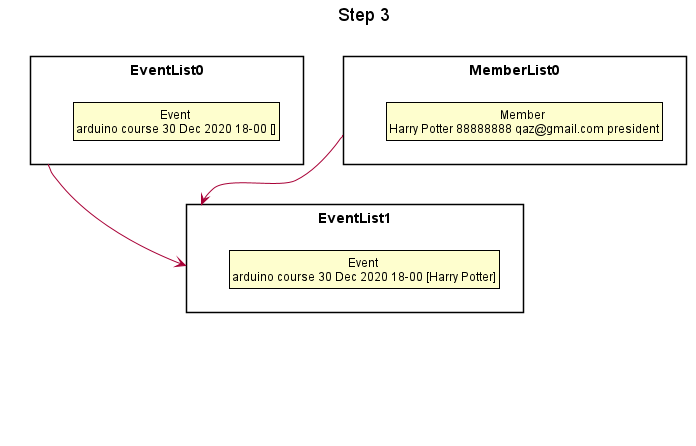

The diagram above was rendered by PlantUML. Its source (embedded in the PNG):
@startuml





skinparam BackgroundColor #FFFFFFF

skinparam Shadowing false

skinparam Class {
    FontColor #FFFFFF
    BorderThickness 1
    BorderColor #FFFFFF
    StereotypeFontColor #FFFFFF
    FontName Arial
}

skinparam Actor {
    BorderColor #000000
    Color #000000
    FontName Arial
}

skinparam Sequence {
    MessageAlign center
    BoxFontSize 15
    BoxPadding 0
    BoxFontColor #FFFFFF
    FontName Arial
}

skinparam Participant {
    FontColor #FFFFFFF
    Padding 20
}

skinparam MinClassWidth 50
skinparam ParticipantPadding 10
skinparam Shadowing false
skinparam DefaultTextAlignment center
skinparam packageStyle Rectangle

hide footbox
hide members
hide circle
skinparam ClassFontColor #000000
skinparam ClassBorderColor #000000

title Step 3

package EventList0 {
    class State1 as "Event \narduino course 30 Dec 2020 18-00 []"
}

package EventList1 {
    class State3 as "Event \narduino course 30 Dec 2020 18-00 [Harry Potter]"
}

package EventList2 {
    class State4 as "Event \narduino course 30 Dec 2020 18-00 []"
}

package MemberList0 {
    class State2 as "Member \nHarry Potter 88888888 qaz@gmail.com president"
}

EventList0 -->EventList1
EventList1 -->EventList2
MemberList0 -->EventList1

hide EventList2

@enduml